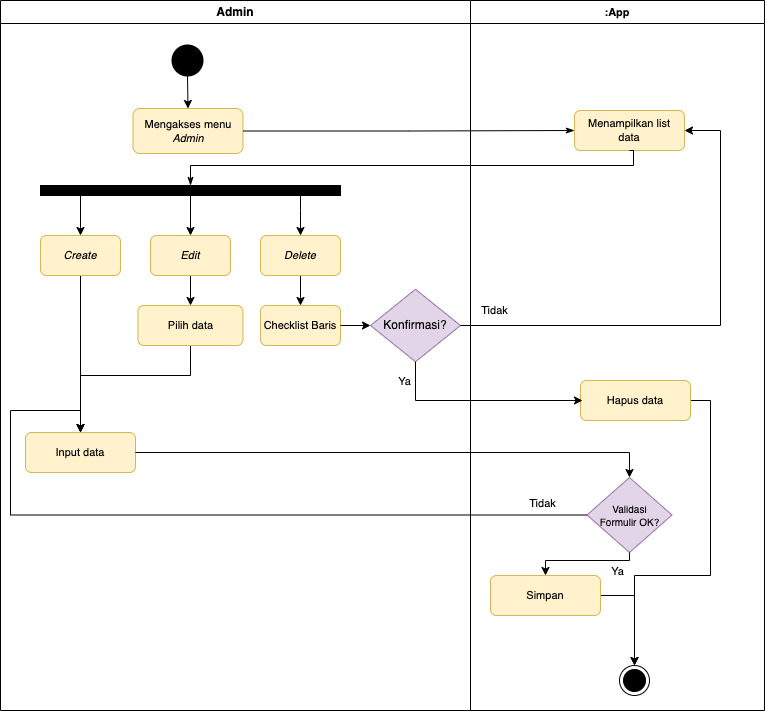

The diagram above was exported from draw.io. Its source (the exported page's mxGraphModel, read from the mxfile embedded in the PNG):
<mxGraphModel dx="1781" dy="534" grid="1" gridSize="10" guides="1" tooltips="1" connect="1" arrows="1" fold="1" page="1" pageScale="1" pageWidth="827" pageHeight="1169" math="0" shadow="0">
  <root>
    <mxCell id="0" />
    <mxCell id="1" parent="0" />
    <mxCell id="oIg9JjD5_Fospcq867VY-53" value="Admin" style="swimlane;whiteSpace=wrap;html=1;fontFamily=Helvetica;fontSize=12;fontColor=default;movable=1;resizable=1;rotatable=1;deletable=1;editable=1;locked=0;connectable=1;startSize=23;" parent="1" vertex="1">
      <mxGeometry x="-60" y="70" width="470" height="710" as="geometry" />
    </mxCell>
    <mxCell id="VBHzniybNWbDLcknPRhi-7" style="edgeStyle=orthogonalEdgeStyle;rounded=0;orthogonalLoop=1;jettySize=auto;html=1;exitX=0.5;exitY=1;exitDx=0;exitDy=0;exitPerimeter=0;entryX=0.5;entryY=0;entryDx=0;entryDy=0;" parent="oIg9JjD5_Fospcq867VY-53" source="oIg9JjD5_Fospcq867VY-55" target="oIg9JjD5_Fospcq867VY-62" edge="1">
      <mxGeometry relative="1" as="geometry" />
    </mxCell>
    <mxCell id="oIg9JjD5_Fospcq867VY-55" value="" style="strokeWidth=2;html=1;shape=mxgraph.flowchart.start_2;whiteSpace=wrap;fontFamily=Helvetica;fontSize=11;fontColor=default;fillColor=#000000;" parent="oIg9JjD5_Fospcq867VY-53" vertex="1">
      <mxGeometry x="172" y="45" width="30" height="30" as="geometry" />
    </mxCell>
    <mxCell id="oIg9JjD5_Fospcq867VY-62" value="Mengakses menu &lt;i&gt;Admin&lt;/i&gt;" style="rounded=1;whiteSpace=wrap;html=1;fontFamily=Helvetica;fontSize=11;fillColor=#fff2cc;strokeColor=#d6b656;" parent="oIg9JjD5_Fospcq867VY-53" vertex="1">
      <mxGeometry x="132.5" y="108" width="110" height="45" as="geometry" />
    </mxCell>
    <mxCell id="F7oCxmGtZfAeORt46uGc-45" style="edgeStyle=orthogonalEdgeStyle;rounded=0;orthogonalLoop=1;jettySize=auto;html=1;entryX=0.5;entryY=0;entryDx=0;entryDy=0;" parent="oIg9JjD5_Fospcq867VY-53" source="F7oCxmGtZfAeORt46uGc-1" target="F7oCxmGtZfAeORt46uGc-4" edge="1">
      <mxGeometry relative="1" as="geometry" />
    </mxCell>
    <mxCell id="F7oCxmGtZfAeORt46uGc-47" style="edgeStyle=orthogonalEdgeStyle;rounded=0;orthogonalLoop=1;jettySize=auto;html=1;" parent="oIg9JjD5_Fospcq867VY-53" source="F7oCxmGtZfAeORt46uGc-1" target="F7oCxmGtZfAeORt46uGc-7" edge="1">
      <mxGeometry relative="1" as="geometry">
        <Array as="points">
          <mxPoint x="300" y="210" />
          <mxPoint x="300" y="210" />
        </Array>
      </mxGeometry>
    </mxCell>
    <mxCell id="F7oCxmGtZfAeORt46uGc-48" style="edgeStyle=orthogonalEdgeStyle;rounded=0;orthogonalLoop=1;jettySize=auto;html=1;exitX=0.5;exitY=1;exitDx=0;exitDy=0;entryX=0.5;entryY=0;entryDx=0;entryDy=0;" parent="oIg9JjD5_Fospcq867VY-53" source="F7oCxmGtZfAeORt46uGc-1" target="F7oCxmGtZfAeORt46uGc-2" edge="1">
      <mxGeometry relative="1" as="geometry">
        <Array as="points">
          <mxPoint x="80" y="195" />
        </Array>
      </mxGeometry>
    </mxCell>
    <mxCell id="F7oCxmGtZfAeORt46uGc-1" value="" style="rounded=0;whiteSpace=wrap;html=1;fillColor=#000000;" parent="oIg9JjD5_Fospcq867VY-53" vertex="1">
      <mxGeometry x="40" y="185" width="300" height="10" as="geometry" />
    </mxCell>
    <mxCell id="F7oCxmGtZfAeORt46uGc-13" style="edgeStyle=orthogonalEdgeStyle;rounded=0;orthogonalLoop=1;jettySize=auto;html=1;entryX=0.5;entryY=0;entryDx=0;entryDy=0;" parent="oIg9JjD5_Fospcq867VY-53" source="F7oCxmGtZfAeORt46uGc-2" target="F7oCxmGtZfAeORt46uGc-12" edge="1">
      <mxGeometry relative="1" as="geometry" />
    </mxCell>
    <mxCell id="F7oCxmGtZfAeORt46uGc-2" value="&lt;i&gt;Create&lt;/i&gt;" style="rounded=1;whiteSpace=wrap;html=1;fontFamily=Helvetica;fontSize=11;fillColor=#fff2cc;strokeColor=#d6b656;" parent="oIg9JjD5_Fospcq867VY-53" vertex="1">
      <mxGeometry x="40" y="235" width="80" height="40" as="geometry" />
    </mxCell>
    <mxCell id="F7oCxmGtZfAeORt46uGc-8" value="" style="edgeStyle=orthogonalEdgeStyle;rounded=0;orthogonalLoop=1;jettySize=auto;html=1;" parent="oIg9JjD5_Fospcq867VY-53" source="F7oCxmGtZfAeORt46uGc-4" target="f4gNVxajz_7vWrIBXhyZ-1" edge="1">
      <mxGeometry relative="1" as="geometry" />
    </mxCell>
    <mxCell id="F7oCxmGtZfAeORt46uGc-4" value="&lt;i&gt;Edit&lt;/i&gt;" style="rounded=1;whiteSpace=wrap;html=1;fontFamily=Helvetica;fontSize=11;fillColor=#fff2cc;strokeColor=#d6b656;" parent="oIg9JjD5_Fospcq867VY-53" vertex="1">
      <mxGeometry x="150" y="235" width="80" height="40" as="geometry" />
    </mxCell>
    <mxCell id="F7oCxmGtZfAeORt46uGc-17" value="" style="edgeStyle=orthogonalEdgeStyle;rounded=0;orthogonalLoop=1;jettySize=auto;html=1;" parent="oIg9JjD5_Fospcq867VY-53" source="F7oCxmGtZfAeORt46uGc-7" target="F7oCxmGtZfAeORt46uGc-16" edge="1">
      <mxGeometry relative="1" as="geometry" />
    </mxCell>
    <mxCell id="F7oCxmGtZfAeORt46uGc-7" value="&lt;i&gt;Delete&lt;/i&gt;" style="rounded=1;whiteSpace=wrap;html=1;fontFamily=Helvetica;fontSize=11;fillColor=#fff2cc;strokeColor=#d6b656;" parent="oIg9JjD5_Fospcq867VY-53" vertex="1">
      <mxGeometry x="260" y="235" width="80" height="40" as="geometry" />
    </mxCell>
    <mxCell id="F7oCxmGtZfAeORt46uGc-14" style="edgeStyle=orthogonalEdgeStyle;rounded=0;orthogonalLoop=1;jettySize=auto;html=1;entryX=0.5;entryY=0;entryDx=0;entryDy=0;" parent="oIg9JjD5_Fospcq867VY-53" source="f4gNVxajz_7vWrIBXhyZ-1" target="F7oCxmGtZfAeORt46uGc-12" edge="1">
      <mxGeometry relative="1" as="geometry">
        <Array as="points">
          <mxPoint x="190" y="375" />
          <mxPoint x="80" y="375" />
        </Array>
      </mxGeometry>
    </mxCell>
    <mxCell id="f4gNVxajz_7vWrIBXhyZ-1" value="Pilih data" style="rounded=1;whiteSpace=wrap;html=1;fontFamily=Helvetica;fontSize=11;fillColor=#fff2cc;strokeColor=#d6b656;" parent="oIg9JjD5_Fospcq867VY-53" vertex="1">
      <mxGeometry x="137.5" y="305" width="105" height="40" as="geometry" />
    </mxCell>
    <mxCell id="F7oCxmGtZfAeORt46uGc-12" value="Input data" style="rounded=1;whiteSpace=wrap;html=1;fontFamily=Helvetica;fontSize=11;fillColor=#fff2cc;strokeColor=#d6b656;" parent="oIg9JjD5_Fospcq867VY-53" vertex="1">
      <mxGeometry x="25" y="432" width="110" height="40" as="geometry" />
    </mxCell>
    <mxCell id="F7oCxmGtZfAeORt46uGc-16" value="Checklist Baris" style="rounded=1;whiteSpace=wrap;html=1;fontFamily=Helvetica;fontSize=11;fillColor=#fff2cc;strokeColor=#d6b656;" parent="oIg9JjD5_Fospcq867VY-53" vertex="1">
      <mxGeometry x="260" y="305" width="80" height="40" as="geometry" />
    </mxCell>
    <mxCell id="F7oCxmGtZfAeORt46uGc-18" value="&lt;font style=&quot;font-size: 12px;&quot;&gt;Konfirmasi?&lt;/font&gt;" style="rhombus;whiteSpace=wrap;html=1;fillColor=#e1d5e7;strokeColor=#9673a6;fontSize=8;" parent="oIg9JjD5_Fospcq867VY-53" vertex="1">
      <mxGeometry x="370" y="288.75" width="90" height="72.5" as="geometry" />
    </mxCell>
    <mxCell id="VBHzniybNWbDLcknPRhi-3" style="edgeStyle=orthogonalEdgeStyle;rounded=0;orthogonalLoop=1;jettySize=auto;html=1;entryX=0;entryY=0.5;entryDx=0;entryDy=0;" parent="oIg9JjD5_Fospcq867VY-53" source="F7oCxmGtZfAeORt46uGc-16" target="F7oCxmGtZfAeORt46uGc-18" edge="1">
      <mxGeometry relative="1" as="geometry">
        <mxPoint x="450" y="325" as="sourcePoint" />
      </mxGeometry>
    </mxCell>
    <mxCell id="oIg9JjD5_Fospcq867VY-54" value=":App" style="swimlane;whiteSpace=wrap;html=1;fontFamily=Helvetica;fontSize=11;fontColor=default;" parent="1" vertex="1">
      <mxGeometry x="410" y="70" width="294" height="710" as="geometry" />
    </mxCell>
    <mxCell id="oIg9JjD5_Fospcq867VY-63" value="Menampilkan list &lt;br&gt;data" style="rounded=1;whiteSpace=wrap;html=1;fontFamily=Helvetica;fontSize=11;fillColor=#fff2cc;strokeColor=#d6b656;" parent="oIg9JjD5_Fospcq867VY-54" vertex="1">
      <mxGeometry x="104" y="110" width="110" height="40" as="geometry" />
    </mxCell>
    <mxCell id="VBHzniybNWbDLcknPRhi-4" style="edgeStyle=orthogonalEdgeStyle;rounded=0;orthogonalLoop=1;jettySize=auto;html=1;exitX=1;exitY=0.5;exitDx=0;exitDy=0;entryX=0.5;entryY=0;entryDx=0;entryDy=0;" parent="oIg9JjD5_Fospcq867VY-54" source="F7oCxmGtZfAeORt46uGc-20" target="F7oCxmGtZfAeORt46uGc-32" edge="1">
      <mxGeometry relative="1" as="geometry">
        <Array as="points">
          <mxPoint x="240" y="400" />
          <mxPoint x="240" y="575" />
          <mxPoint x="164" y="575" />
        </Array>
      </mxGeometry>
    </mxCell>
    <mxCell id="F7oCxmGtZfAeORt46uGc-20" value="Hapus data" style="rounded=1;whiteSpace=wrap;html=1;fontFamily=Helvetica;fontSize=11;fillColor=#fff2cc;strokeColor=#d6b656;" parent="oIg9JjD5_Fospcq867VY-54" vertex="1">
      <mxGeometry x="110" y="380" width="110" height="40" as="geometry" />
    </mxCell>
    <mxCell id="F7oCxmGtZfAeORt46uGc-26" value="&lt;font style=&quot;font-size: 10px;&quot;&gt;Validasi &lt;br&gt;Formulir OK?&lt;/font&gt;" style="rhombus;whiteSpace=wrap;html=1;fillColor=#e1d5e7;strokeColor=#9673a6;fontSize=9;" parent="oIg9JjD5_Fospcq867VY-54" vertex="1">
      <mxGeometry x="116.5" y="477" width="85" height="75" as="geometry" />
    </mxCell>
    <mxCell id="F7oCxmGtZfAeORt46uGc-32" value="" style="ellipse;html=1;shape=endState;fillColor=#000000;strokeColor=#000000;fontFamily=Helvetica;fontSize=11;fontColor=default;" parent="oIg9JjD5_Fospcq867VY-54" vertex="1">
      <mxGeometry x="149" y="665" width="30" height="30" as="geometry" />
    </mxCell>
    <mxCell id="oIg9JjD5_Fospcq867VY-68" style="edgeStyle=orthogonalEdgeStyle;shape=connector;rounded=0;orthogonalLoop=1;jettySize=auto;html=1;entryX=0;entryY=0.5;entryDx=0;entryDy=0;labelBackgroundColor=default;strokeColor=default;fontFamily=Helvetica;fontSize=11;fontColor=default;endArrow=classicThin;endFill=1;" parent="1" source="oIg9JjD5_Fospcq867VY-62" target="oIg9JjD5_Fospcq867VY-63" edge="1">
      <mxGeometry relative="1" as="geometry" />
    </mxCell>
    <mxCell id="oIg9JjD5_Fospcq867VY-69" style="edgeStyle=orthogonalEdgeStyle;shape=connector;rounded=0;orthogonalLoop=1;jettySize=auto;html=1;exitX=0.5;exitY=1;exitDx=0;exitDy=0;entryX=0.5;entryY=0;entryDx=0;entryDy=0;labelBackgroundColor=default;strokeColor=default;fontFamily=Helvetica;fontSize=11;fontColor=default;endArrow=classicThin;endFill=1;" parent="1" source="oIg9JjD5_Fospcq867VY-63" target="F7oCxmGtZfAeORt46uGc-1" edge="1">
      <mxGeometry relative="1" as="geometry">
        <mxPoint x="220" y="255" as="targetPoint" />
        <Array as="points">
          <mxPoint x="573" y="235" />
          <mxPoint x="130" y="235" />
        </Array>
      </mxGeometry>
    </mxCell>
    <mxCell id="F7oCxmGtZfAeORt46uGc-29" style="edgeStyle=orthogonalEdgeStyle;rounded=0;orthogonalLoop=1;jettySize=auto;html=1;entryX=0.5;entryY=0;entryDx=0;entryDy=0;" parent="1" source="F7oCxmGtZfAeORt46uGc-12" target="F7oCxmGtZfAeORt46uGc-26" edge="1">
      <mxGeometry relative="1" as="geometry">
        <mxPoint x="520" y="522" as="targetPoint" />
      </mxGeometry>
    </mxCell>
    <mxCell id="F7oCxmGtZfAeORt46uGc-30" style="edgeStyle=orthogonalEdgeStyle;rounded=0;orthogonalLoop=1;jettySize=auto;html=1;entryX=0.5;entryY=0;entryDx=0;entryDy=0;" parent="1" source="F7oCxmGtZfAeORt46uGc-26" target="F7oCxmGtZfAeORt46uGc-12" edge="1">
      <mxGeometry relative="1" as="geometry">
        <Array as="points">
          <mxPoint x="-50" y="585" />
          <mxPoint x="-50" y="480" />
          <mxPoint x="20" y="480" />
        </Array>
      </mxGeometry>
    </mxCell>
    <mxCell id="F7oCxmGtZfAeORt46uGc-43" value="Tidak" style="edgeLabel;html=1;align=center;verticalAlign=middle;resizable=0;points=[];" parent="F7oCxmGtZfAeORt46uGc-30" connectable="0" vertex="1">
      <mxGeometry x="-0.8546" y="-3" relative="1" as="geometry">
        <mxPoint x="11" y="-9" as="offset" />
      </mxGeometry>
    </mxCell>
    <mxCell id="yj_uKp-hHe1tTgX1r-Nj-9" style="edgeStyle=orthogonalEdgeStyle;rounded=0;orthogonalLoop=1;jettySize=auto;html=1;entryX=0.5;entryY=0;entryDx=0;entryDy=0;" parent="1" source="F7oCxmGtZfAeORt46uGc-31" target="F7oCxmGtZfAeORt46uGc-32" edge="1">
      <mxGeometry relative="1" as="geometry" />
    </mxCell>
    <mxCell id="F7oCxmGtZfAeORt46uGc-31" value="Simpan" style="rounded=1;whiteSpace=wrap;html=1;fontFamily=Helvetica;fontSize=11;fillColor=#fff2cc;strokeColor=#d6b656;" parent="1" vertex="1">
      <mxGeometry x="430" y="645" width="110" height="40" as="geometry" />
    </mxCell>
    <mxCell id="F7oCxmGtZfAeORt46uGc-34" style="edgeStyle=orthogonalEdgeStyle;rounded=0;orthogonalLoop=1;jettySize=auto;html=1;exitX=0.5;exitY=1;exitDx=0;exitDy=0;" parent="1" source="F7oCxmGtZfAeORt46uGc-26" target="F7oCxmGtZfAeORt46uGc-31" edge="1">
      <mxGeometry relative="1" as="geometry">
        <Array as="points">
          <mxPoint x="569" y="630" />
          <mxPoint x="485" y="630" />
        </Array>
      </mxGeometry>
    </mxCell>
    <mxCell id="F7oCxmGtZfAeORt46uGc-42" value="Ya" style="edgeLabel;html=1;align=center;verticalAlign=middle;resizable=0;points=[];" parent="F7oCxmGtZfAeORt46uGc-34" connectable="0" vertex="1">
      <mxGeometry x="-0.3888" y="1" relative="1" as="geometry">
        <mxPoint x="12" y="9" as="offset" />
      </mxGeometry>
    </mxCell>
    <mxCell id="F7oCxmGtZfAeORt46uGc-21" value="" style="edgeStyle=orthogonalEdgeStyle;rounded=0;orthogonalLoop=1;jettySize=auto;html=1;exitX=0.5;exitY=1;exitDx=0;exitDy=0;" parent="1" source="F7oCxmGtZfAeORt46uGc-18" edge="1">
      <mxGeometry relative="1" as="geometry">
        <mxPoint x="353" y="428.0277777777778" as="sourcePoint" />
        <mxPoint x="522" y="470" as="targetPoint" />
        <Array as="points">
          <mxPoint x="355" y="470" />
        </Array>
      </mxGeometry>
    </mxCell>
    <mxCell id="F7oCxmGtZfAeORt46uGc-39" value="Ya" style="edgeLabel;html=1;align=center;verticalAlign=middle;resizable=0;points=[];" parent="F7oCxmGtZfAeORt46uGc-21" connectable="0" vertex="1">
      <mxGeometry x="0.2356" relative="1" as="geometry">
        <mxPoint x="-100" y="-20" as="offset" />
      </mxGeometry>
    </mxCell>
    <mxCell id="VBHzniybNWbDLcknPRhi-5" value="Tidak" style="edgeStyle=orthogonalEdgeStyle;rounded=0;orthogonalLoop=1;jettySize=auto;html=1;exitX=1;exitY=0.5;exitDx=0;exitDy=0;entryX=1;entryY=0.5;entryDx=0;entryDy=0;" parent="1" source="F7oCxmGtZfAeORt46uGc-18" target="oIg9JjD5_Fospcq867VY-63" edge="1">
      <mxGeometry x="-0.8626" y="15" relative="1" as="geometry">
        <Array as="points">
          <mxPoint x="660" y="395" />
          <mxPoint x="660" y="200" />
        </Array>
        <mxPoint as="offset" />
      </mxGeometry>
    </mxCell>
  </root>
</mxGraphModel>